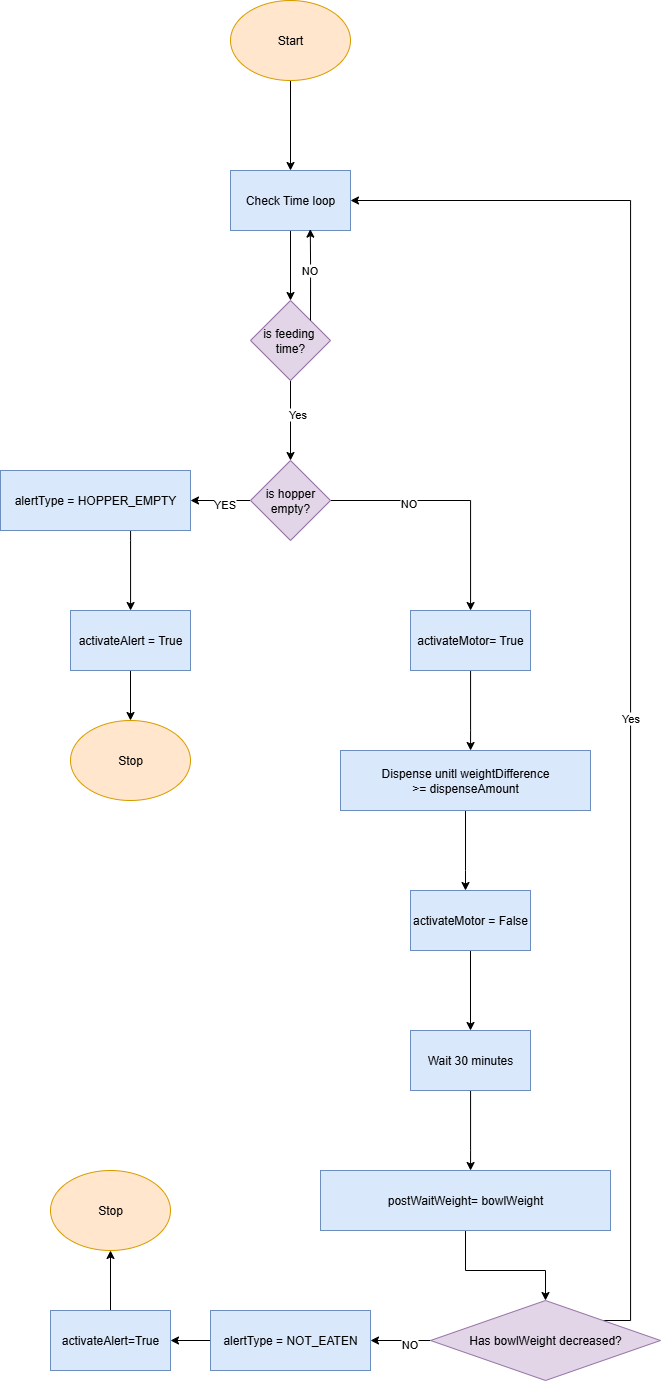

The diagram above was exported from draw.io. Its source (the exported page's mxGraphModel, read from the mxfile embedded in the PNG):
<mxGraphModel dx="1389" dy="760" grid="1" gridSize="10" guides="1" tooltips="1" connect="1" arrows="1" fold="1" page="1" pageScale="1" pageWidth="1100" pageHeight="850" background="none" math="0" shadow="0">
  <root>
    <mxCell id="0" />
    <mxCell id="1" parent="0" />
    <mxCell id="sLj5DxyuSsT9mWxipjyc-3" value="" style="edgeStyle=orthogonalEdgeStyle;rounded=0;orthogonalLoop=1;jettySize=auto;html=1;" parent="1" source="sLj5DxyuSsT9mWxipjyc-1" target="sLj5DxyuSsT9mWxipjyc-2" edge="1">
      <mxGeometry relative="1" as="geometry" />
    </mxCell>
    <mxCell id="sLj5DxyuSsT9mWxipjyc-1" value="Start" style="ellipse;whiteSpace=wrap;html=1;fillColor=#ffe6cc;strokeColor=#d79b00;" parent="1" vertex="1">
      <mxGeometry x="420" y="210" width="120" height="80" as="geometry" />
    </mxCell>
    <mxCell id="sLj5DxyuSsT9mWxipjyc-5" value="" style="edgeStyle=orthogonalEdgeStyle;rounded=0;orthogonalLoop=1;jettySize=auto;html=1;" parent="1" source="sLj5DxyuSsT9mWxipjyc-2" target="sLj5DxyuSsT9mWxipjyc-4" edge="1">
      <mxGeometry relative="1" as="geometry" />
    </mxCell>
    <mxCell id="sLj5DxyuSsT9mWxipjyc-2" value="Check Time loop" style="whiteSpace=wrap;html=1;fillColor=#dae8fc;strokeColor=#6c8ebf;" parent="1" vertex="1">
      <mxGeometry x="420" y="380" width="120" height="60" as="geometry" />
    </mxCell>
    <mxCell id="sLj5DxyuSsT9mWxipjyc-9" value="" style="edgeStyle=orthogonalEdgeStyle;rounded=0;orthogonalLoop=1;jettySize=auto;html=1;" parent="1" source="sLj5DxyuSsT9mWxipjyc-4" target="sLj5DxyuSsT9mWxipjyc-8" edge="1">
      <mxGeometry relative="1" as="geometry" />
    </mxCell>
    <mxCell id="sLj5DxyuSsT9mWxipjyc-44" value="Yes" style="edgeLabel;html=1;align=center;verticalAlign=middle;resizable=0;points=[];" parent="sLj5DxyuSsT9mWxipjyc-9" vertex="1" connectable="0">
      <mxGeometry x="-0.1519" y="6" relative="1" as="geometry">
        <mxPoint as="offset" />
      </mxGeometry>
    </mxCell>
    <mxCell id="sLj5DxyuSsT9mWxipjyc-4" value="is feeding&amp;nbsp;&lt;div&gt;time?&lt;/div&gt;" style="rhombus;whiteSpace=wrap;html=1;fillColor=#e1d5e7;strokeColor=#9673a6;" parent="1" vertex="1">
      <mxGeometry x="440" y="510" width="80" height="80" as="geometry" />
    </mxCell>
    <mxCell id="sLj5DxyuSsT9mWxipjyc-6" style="edgeStyle=orthogonalEdgeStyle;rounded=0;orthogonalLoop=1;jettySize=auto;html=1;exitX=1;exitY=0;exitDx=0;exitDy=0;entryX=0.665;entryY=0.977;entryDx=0;entryDy=0;entryPerimeter=0;" parent="1" source="sLj5DxyuSsT9mWxipjyc-4" target="sLj5DxyuSsT9mWxipjyc-2" edge="1">
      <mxGeometry relative="1" as="geometry" />
    </mxCell>
    <mxCell id="sLj5DxyuSsT9mWxipjyc-7" value="NO" style="edgeLabel;html=1;align=center;verticalAlign=middle;resizable=0;points=[];" parent="sLj5DxyuSsT9mWxipjyc-6" vertex="1" connectable="0">
      <mxGeometry x="-0.0478" y="1" relative="1" as="geometry">
        <mxPoint x="-1" y="-7" as="offset" />
      </mxGeometry>
    </mxCell>
    <mxCell id="sLj5DxyuSsT9mWxipjyc-13" value="" style="edgeStyle=orthogonalEdgeStyle;rounded=0;orthogonalLoop=1;jettySize=auto;html=1;" parent="1" source="sLj5DxyuSsT9mWxipjyc-8" target="sLj5DxyuSsT9mWxipjyc-12" edge="1">
      <mxGeometry relative="1" as="geometry" />
    </mxCell>
    <mxCell id="sLj5DxyuSsT9mWxipjyc-43" value="YES" style="edgeLabel;html=1;align=center;verticalAlign=middle;resizable=0;points=[];" parent="sLj5DxyuSsT9mWxipjyc-13" vertex="1" connectable="0">
      <mxGeometry x="-0.1308" y="3" relative="1" as="geometry">
        <mxPoint as="offset" />
      </mxGeometry>
    </mxCell>
    <mxCell id="sLj5DxyuSsT9mWxipjyc-19" value="" style="edgeStyle=orthogonalEdgeStyle;rounded=0;orthogonalLoop=1;jettySize=auto;html=1;" parent="1" source="sLj5DxyuSsT9mWxipjyc-8" target="sLj5DxyuSsT9mWxipjyc-18" edge="1">
      <mxGeometry relative="1" as="geometry" />
    </mxCell>
    <mxCell id="sLj5DxyuSsT9mWxipjyc-41" value="NO" style="edgeLabel;html=1;align=center;verticalAlign=middle;resizable=0;points=[];" parent="sLj5DxyuSsT9mWxipjyc-19" vertex="1" connectable="0">
      <mxGeometry x="-0.3836" y="-2" relative="1" as="geometry">
        <mxPoint as="offset" />
      </mxGeometry>
    </mxCell>
    <mxCell id="sLj5DxyuSsT9mWxipjyc-8" value="is hopper&lt;div&gt;&lt;span style=&quot;background-color: transparent; color: light-dark(rgb(0, 0, 0), rgb(255, 255, 255));&quot;&gt;empty?&lt;/span&gt;&lt;/div&gt;" style="rhombus;whiteSpace=wrap;html=1;fillColor=#e1d5e7;strokeColor=#9673a6;" parent="1" vertex="1">
      <mxGeometry x="440" y="670" width="80" height="80" as="geometry" />
    </mxCell>
    <mxCell id="sLj5DxyuSsT9mWxipjyc-15" value="" style="edgeStyle=orthogonalEdgeStyle;rounded=0;orthogonalLoop=1;jettySize=auto;html=1;" parent="1" source="sLj5DxyuSsT9mWxipjyc-12" target="sLj5DxyuSsT9mWxipjyc-14" edge="1">
      <mxGeometry relative="1" as="geometry">
        <Array as="points">
          <mxPoint x="320" y="750" />
          <mxPoint x="320" y="750" />
        </Array>
      </mxGeometry>
    </mxCell>
    <mxCell id="sLj5DxyuSsT9mWxipjyc-12" value="alertType = HOPPER_EMPTY" style="whiteSpace=wrap;html=1;fillColor=#dae8fc;strokeColor=#6c8ebf;" parent="1" vertex="1">
      <mxGeometry x="190" y="680" width="190" height="60" as="geometry" />
    </mxCell>
    <mxCell id="sLj5DxyuSsT9mWxipjyc-17" value="" style="edgeStyle=orthogonalEdgeStyle;rounded=0;orthogonalLoop=1;jettySize=auto;html=1;" parent="1" source="sLj5DxyuSsT9mWxipjyc-14" target="sLj5DxyuSsT9mWxipjyc-16" edge="1">
      <mxGeometry relative="1" as="geometry" />
    </mxCell>
    <mxCell id="sLj5DxyuSsT9mWxipjyc-14" value="activateAlert = True" style="whiteSpace=wrap;html=1;fillColor=#dae8fc;strokeColor=#6c8ebf;" parent="1" vertex="1">
      <mxGeometry x="260" y="820" width="120" height="60" as="geometry" />
    </mxCell>
    <mxCell id="sLj5DxyuSsT9mWxipjyc-16" value="Stop" style="ellipse;whiteSpace=wrap;html=1;fillColor=#ffe6cc;strokeColor=#d79b00;" parent="1" vertex="1">
      <mxGeometry x="260" y="930" width="120" height="80" as="geometry" />
    </mxCell>
    <mxCell id="sLj5DxyuSsT9mWxipjyc-21" value="" style="edgeStyle=orthogonalEdgeStyle;rounded=0;orthogonalLoop=1;jettySize=auto;html=1;" parent="1" source="sLj5DxyuSsT9mWxipjyc-18" target="sLj5DxyuSsT9mWxipjyc-20" edge="1">
      <mxGeometry relative="1" as="geometry">
        <Array as="points">
          <mxPoint x="660" y="940" />
          <mxPoint x="660" y="940" />
        </Array>
      </mxGeometry>
    </mxCell>
    <mxCell id="sLj5DxyuSsT9mWxipjyc-18" value="activateMotor= True" style="whiteSpace=wrap;html=1;fillColor=#dae8fc;strokeColor=#6c8ebf;" parent="1" vertex="1">
      <mxGeometry x="600" y="820" width="120" height="60" as="geometry" />
    </mxCell>
    <mxCell id="sLj5DxyuSsT9mWxipjyc-45" value="" style="edgeStyle=orthogonalEdgeStyle;rounded=0;orthogonalLoop=1;jettySize=auto;html=1;" parent="1" source="sLj5DxyuSsT9mWxipjyc-20" target="sLj5DxyuSsT9mWxipjyc-24" edge="1">
      <mxGeometry relative="1" as="geometry">
        <Array as="points">
          <mxPoint x="655" y="1080" />
          <mxPoint x="655" y="1080" />
        </Array>
      </mxGeometry>
    </mxCell>
    <mxCell id="sLj5DxyuSsT9mWxipjyc-20" value="Dispense unitl weightDifference &amp;gt;=&amp;nbsp;&lt;span style=&quot;background-color: transparent; color: light-dark(rgb(0, 0, 0), rgb(255, 255, 255));&quot;&gt;dispenseAmount&lt;/span&gt;" style="whiteSpace=wrap;html=1;fillColor=#dae8fc;strokeColor=#6c8ebf;" parent="1" vertex="1">
      <mxGeometry x="530" y="960" width="250" height="60" as="geometry" />
    </mxCell>
    <mxCell id="sLj5DxyuSsT9mWxipjyc-27" value="" style="edgeStyle=orthogonalEdgeStyle;rounded=0;orthogonalLoop=1;jettySize=auto;html=1;" parent="1" source="sLj5DxyuSsT9mWxipjyc-24" target="sLj5DxyuSsT9mWxipjyc-26" edge="1">
      <mxGeometry relative="1" as="geometry" />
    </mxCell>
    <mxCell id="sLj5DxyuSsT9mWxipjyc-24" value="activateMotor = False" style="whiteSpace=wrap;html=1;fillColor=#dae8fc;strokeColor=#6c8ebf;" parent="1" vertex="1">
      <mxGeometry x="600" y="1100" width="120" height="60" as="geometry" />
    </mxCell>
    <mxCell id="sLj5DxyuSsT9mWxipjyc-29" value="" style="edgeStyle=orthogonalEdgeStyle;rounded=0;orthogonalLoop=1;jettySize=auto;html=1;" parent="1" source="sLj5DxyuSsT9mWxipjyc-26" target="sLj5DxyuSsT9mWxipjyc-28" edge="1">
      <mxGeometry relative="1" as="geometry">
        <Array as="points">
          <mxPoint x="660" y="1360" />
          <mxPoint x="660" y="1360" />
        </Array>
      </mxGeometry>
    </mxCell>
    <mxCell id="sLj5DxyuSsT9mWxipjyc-26" value="Wait 30 minutes" style="whiteSpace=wrap;html=1;fillColor=#dae8fc;strokeColor=#6c8ebf;" parent="1" vertex="1">
      <mxGeometry x="600" y="1240" width="120" height="60" as="geometry" />
    </mxCell>
    <mxCell id="sLj5DxyuSsT9mWxipjyc-31" value="" style="edgeStyle=orthogonalEdgeStyle;rounded=0;orthogonalLoop=1;jettySize=auto;html=1;" parent="1" source="sLj5DxyuSsT9mWxipjyc-28" target="sLj5DxyuSsT9mWxipjyc-30" edge="1">
      <mxGeometry relative="1" as="geometry">
        <Array as="points">
          <mxPoint x="655" y="1480" />
          <mxPoint x="735" y="1480" />
        </Array>
      </mxGeometry>
    </mxCell>
    <mxCell id="sLj5DxyuSsT9mWxipjyc-28" value="postWaitWeight= bowlWeight" style="whiteSpace=wrap;html=1;fillColor=#dae8fc;strokeColor=#6c8ebf;" parent="1" vertex="1">
      <mxGeometry x="510" y="1380" width="290" height="60" as="geometry" />
    </mxCell>
    <mxCell id="sLj5DxyuSsT9mWxipjyc-33" value="" style="edgeStyle=orthogonalEdgeStyle;rounded=0;orthogonalLoop=1;jettySize=auto;html=1;" parent="1" source="sLj5DxyuSsT9mWxipjyc-30" target="sLj5DxyuSsT9mWxipjyc-32" edge="1">
      <mxGeometry relative="1" as="geometry" />
    </mxCell>
    <mxCell id="sLj5DxyuSsT9mWxipjyc-40" value="NO" style="edgeLabel;html=1;align=center;verticalAlign=middle;resizable=0;points=[];" parent="sLj5DxyuSsT9mWxipjyc-33" vertex="1" connectable="0">
      <mxGeometry x="-0.3039" y="3" relative="1" as="geometry">
        <mxPoint as="offset" />
      </mxGeometry>
    </mxCell>
    <mxCell id="sLj5DxyuSsT9mWxipjyc-38" style="edgeStyle=orthogonalEdgeStyle;rounded=0;orthogonalLoop=1;jettySize=auto;html=1;exitX=1;exitY=0;exitDx=0;exitDy=0;" parent="1" source="sLj5DxyuSsT9mWxipjyc-30" target="sLj5DxyuSsT9mWxipjyc-2" edge="1">
      <mxGeometry relative="1" as="geometry">
        <mxPoint x="550" y="410" as="targetPoint" />
        <Array as="points">
          <mxPoint x="820" y="1530" />
          <mxPoint x="820" y="410" />
        </Array>
      </mxGeometry>
    </mxCell>
    <mxCell id="sLj5DxyuSsT9mWxipjyc-39" value="Yes" style="edgeLabel;html=1;align=center;verticalAlign=middle;resizable=0;points=[];" parent="sLj5DxyuSsT9mWxipjyc-38" vertex="1" connectable="0">
      <mxGeometry x="-0.1183" y="1" relative="1" as="geometry">
        <mxPoint y="-1" as="offset" />
      </mxGeometry>
    </mxCell>
    <mxCell id="sLj5DxyuSsT9mWxipjyc-30" value="Has bowlWeight decreased?" style="rhombus;whiteSpace=wrap;html=1;fillColor=#e1d5e7;strokeColor=#9673a6;" parent="1" vertex="1">
      <mxGeometry x="620" y="1510" width="230" height="80" as="geometry" />
    </mxCell>
    <mxCell id="sLj5DxyuSsT9mWxipjyc-35" value="" style="edgeStyle=orthogonalEdgeStyle;rounded=0;orthogonalLoop=1;jettySize=auto;html=1;" parent="1" source="sLj5DxyuSsT9mWxipjyc-32" target="sLj5DxyuSsT9mWxipjyc-34" edge="1">
      <mxGeometry relative="1" as="geometry" />
    </mxCell>
    <mxCell id="sLj5DxyuSsT9mWxipjyc-32" value="alertType = NOT_EATEN" style="whiteSpace=wrap;html=1;fillColor=#dae8fc;strokeColor=#6c8ebf;" parent="1" vertex="1">
      <mxGeometry x="400" y="1520" width="160" height="60" as="geometry" />
    </mxCell>
    <mxCell id="sLj5DxyuSsT9mWxipjyc-37" value="" style="edgeStyle=orthogonalEdgeStyle;rounded=0;orthogonalLoop=1;jettySize=auto;html=1;" parent="1" source="sLj5DxyuSsT9mWxipjyc-34" target="sLj5DxyuSsT9mWxipjyc-36" edge="1">
      <mxGeometry relative="1" as="geometry" />
    </mxCell>
    <mxCell id="sLj5DxyuSsT9mWxipjyc-34" value="activateAlert=True" style="whiteSpace=wrap;html=1;fillColor=#dae8fc;strokeColor=#6c8ebf;" parent="1" vertex="1">
      <mxGeometry x="240" y="1520" width="120" height="60" as="geometry" />
    </mxCell>
    <mxCell id="sLj5DxyuSsT9mWxipjyc-36" value="Stop" style="ellipse;whiteSpace=wrap;html=1;fillColor=#ffe6cc;strokeColor=#d79b00;" parent="1" vertex="1">
      <mxGeometry x="240" y="1380" width="120" height="80" as="geometry" />
    </mxCell>
  </root>
</mxGraphModel>